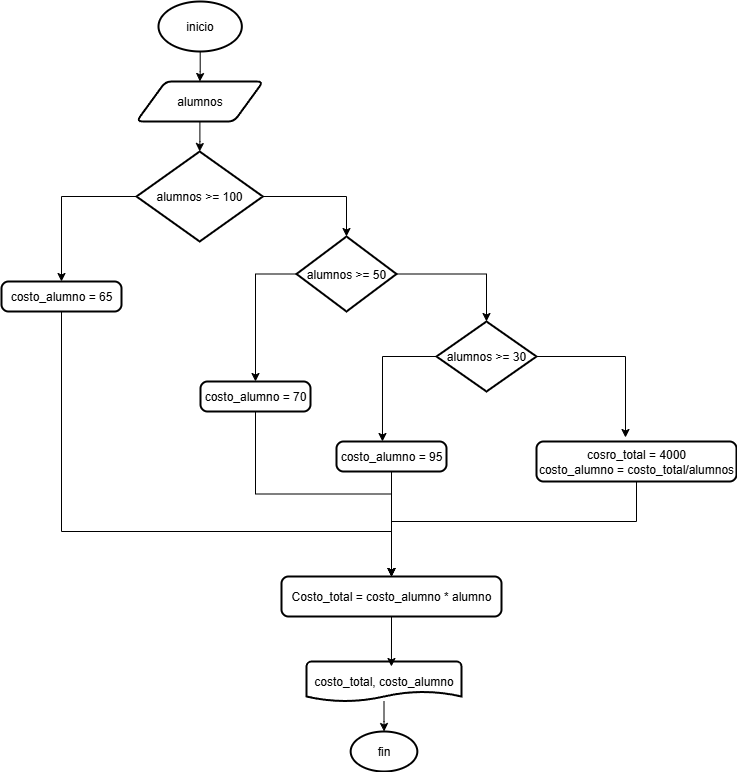

The diagram above was exported from draw.io. Its source (the exported page's mxGraphModel, read from the mxfile embedded in the PNG):
<mxGraphModel dx="1382" dy="757" grid="1" gridSize="10" guides="1" tooltips="1" connect="1" arrows="1" fold="1" page="1" pageScale="1" pageWidth="827" pageHeight="1169" math="0" shadow="0">
  <root>
    <mxCell id="0" />
    <mxCell id="1" parent="0" />
    <mxCell id="rh1CJJ58_X6HUEZhrJbe-3" style="edgeStyle=orthogonalEdgeStyle;rounded=0;orthogonalLoop=1;jettySize=auto;html=1;" edge="1" parent="1" source="rh1CJJ58_X6HUEZhrJbe-1" target="rh1CJJ58_X6HUEZhrJbe-2">
      <mxGeometry relative="1" as="geometry" />
    </mxCell>
    <mxCell id="rh1CJJ58_X6HUEZhrJbe-1" value="inicio" style="strokeWidth=2;html=1;shape=mxgraph.flowchart.start_1;whiteSpace=wrap;" vertex="1" parent="1">
      <mxGeometry x="372" y="10" width="83.33" height="50" as="geometry" />
    </mxCell>
    <mxCell id="rh1CJJ58_X6HUEZhrJbe-2" value="alumnos" style="shape=parallelogram;html=1;strokeWidth=2;perimeter=parallelogramPerimeter;whiteSpace=wrap;rounded=1;arcSize=12;size=0.23;" vertex="1" parent="1">
      <mxGeometry x="350" y="90" width="126.67" height="40" as="geometry" />
    </mxCell>
    <mxCell id="rh1CJJ58_X6HUEZhrJbe-5" value="alumnos &amp;gt;= 30" style="strokeWidth=2;html=1;shape=mxgraph.flowchart.decision;whiteSpace=wrap;" vertex="1" parent="1">
      <mxGeometry x="650" y="330" width="100" height="70" as="geometry" />
    </mxCell>
    <mxCell id="rh1CJJ58_X6HUEZhrJbe-24" style="edgeStyle=orthogonalEdgeStyle;rounded=0;orthogonalLoop=1;jettySize=auto;html=1;" edge="1" parent="1" source="rh1CJJ58_X6HUEZhrJbe-6" target="rh1CJJ58_X6HUEZhrJbe-10">
      <mxGeometry relative="1" as="geometry">
        <Array as="points">
          <mxPoint x="469" y="283" />
        </Array>
      </mxGeometry>
    </mxCell>
    <mxCell id="rh1CJJ58_X6HUEZhrJbe-25" style="edgeStyle=orthogonalEdgeStyle;rounded=0;orthogonalLoop=1;jettySize=auto;html=1;" edge="1" parent="1" source="rh1CJJ58_X6HUEZhrJbe-6" target="rh1CJJ58_X6HUEZhrJbe-5">
      <mxGeometry relative="1" as="geometry" />
    </mxCell>
    <mxCell id="rh1CJJ58_X6HUEZhrJbe-6" value="alumnos &amp;gt;= 50" style="strokeWidth=2;html=1;shape=mxgraph.flowchart.decision;whiteSpace=wrap;" vertex="1" parent="1">
      <mxGeometry x="510" y="245" width="100" height="75" as="geometry" />
    </mxCell>
    <mxCell id="rh1CJJ58_X6HUEZhrJbe-22" style="edgeStyle=orthogonalEdgeStyle;rounded=0;orthogonalLoop=1;jettySize=auto;html=1;" edge="1" parent="1" source="rh1CJJ58_X6HUEZhrJbe-7" target="rh1CJJ58_X6HUEZhrJbe-8">
      <mxGeometry relative="1" as="geometry" />
    </mxCell>
    <mxCell id="rh1CJJ58_X6HUEZhrJbe-7" value="alumnos &amp;gt;= 100" style="strokeWidth=2;html=1;shape=mxgraph.flowchart.decision;whiteSpace=wrap;" vertex="1" parent="1">
      <mxGeometry x="350" y="160" width="126.34" height="90" as="geometry" />
    </mxCell>
    <mxCell id="rh1CJJ58_X6HUEZhrJbe-21" style="edgeStyle=orthogonalEdgeStyle;rounded=0;orthogonalLoop=1;jettySize=auto;html=1;" edge="1" parent="1" source="rh1CJJ58_X6HUEZhrJbe-8" target="rh1CJJ58_X6HUEZhrJbe-12">
      <mxGeometry relative="1" as="geometry">
        <Array as="points">
          <mxPoint x="275" y="540" />
          <mxPoint x="605" y="540" />
        </Array>
      </mxGeometry>
    </mxCell>
    <mxCell id="rh1CJJ58_X6HUEZhrJbe-8" value="costo_alumno = 65" style="rounded=1;whiteSpace=wrap;html=1;absoluteArcSize=1;arcSize=14;strokeWidth=2;" vertex="1" parent="1">
      <mxGeometry x="215" y="290" width="120" height="30" as="geometry" />
    </mxCell>
    <mxCell id="rh1CJJ58_X6HUEZhrJbe-19" style="edgeStyle=orthogonalEdgeStyle;rounded=0;orthogonalLoop=1;jettySize=auto;html=1;entryX=0.5;entryY=0;entryDx=0;entryDy=0;" edge="1" parent="1" source="rh1CJJ58_X6HUEZhrJbe-9" target="rh1CJJ58_X6HUEZhrJbe-12">
      <mxGeometry relative="1" as="geometry" />
    </mxCell>
    <mxCell id="rh1CJJ58_X6HUEZhrJbe-9" value="costo_alumno = 95" style="rounded=1;whiteSpace=wrap;html=1;absoluteArcSize=1;arcSize=14;strokeWidth=2;" vertex="1" parent="1">
      <mxGeometry x="550" y="450" width="110" height="30" as="geometry" />
    </mxCell>
    <mxCell id="rh1CJJ58_X6HUEZhrJbe-20" style="edgeStyle=orthogonalEdgeStyle;rounded=0;orthogonalLoop=1;jettySize=auto;html=1;" edge="1" parent="1" source="rh1CJJ58_X6HUEZhrJbe-10" target="rh1CJJ58_X6HUEZhrJbe-12">
      <mxGeometry relative="1" as="geometry" />
    </mxCell>
    <mxCell id="rh1CJJ58_X6HUEZhrJbe-10" value="costo_alumno = 70" style="rounded=1;whiteSpace=wrap;html=1;absoluteArcSize=1;arcSize=14;strokeWidth=2;" vertex="1" parent="1">
      <mxGeometry x="414" y="390" width="110" height="30" as="geometry" />
    </mxCell>
    <mxCell id="rh1CJJ58_X6HUEZhrJbe-28" style="edgeStyle=orthogonalEdgeStyle;rounded=0;orthogonalLoop=1;jettySize=auto;html=1;entryX=0.5;entryY=0;entryDx=0;entryDy=0;" edge="1" parent="1" source="rh1CJJ58_X6HUEZhrJbe-11" target="rh1CJJ58_X6HUEZhrJbe-12">
      <mxGeometry relative="1" as="geometry">
        <Array as="points">
          <mxPoint x="850" y="530" />
          <mxPoint x="605" y="530" />
        </Array>
      </mxGeometry>
    </mxCell>
    <mxCell id="rh1CJJ58_X6HUEZhrJbe-11" value="cosro_total = 4000&lt;div&gt;costo_alumno = costo_total/alumnos&lt;/div&gt;" style="rounded=1;whiteSpace=wrap;html=1;absoluteArcSize=1;arcSize=14;strokeWidth=2;" vertex="1" parent="1">
      <mxGeometry x="750" y="450" width="200" height="40" as="geometry" />
    </mxCell>
    <mxCell id="rh1CJJ58_X6HUEZhrJbe-12" value="Costo_total = costo_alumno * alumno" style="rounded=1;whiteSpace=wrap;html=1;absoluteArcSize=1;arcSize=14;strokeWidth=2;" vertex="1" parent="1">
      <mxGeometry x="495" y="585" width="220" height="40" as="geometry" />
    </mxCell>
    <mxCell id="rh1CJJ58_X6HUEZhrJbe-14" style="edgeStyle=orthogonalEdgeStyle;rounded=0;orthogonalLoop=1;jettySize=auto;html=1;entryX=0.5;entryY=0;entryDx=0;entryDy=0;entryPerimeter=0;" edge="1" parent="1" source="rh1CJJ58_X6HUEZhrJbe-2" target="rh1CJJ58_X6HUEZhrJbe-7">
      <mxGeometry relative="1" as="geometry" />
    </mxCell>
    <mxCell id="rh1CJJ58_X6HUEZhrJbe-23" style="edgeStyle=orthogonalEdgeStyle;rounded=0;orthogonalLoop=1;jettySize=auto;html=1;entryX=0.5;entryY=0;entryDx=0;entryDy=0;entryPerimeter=0;" edge="1" parent="1" source="rh1CJJ58_X6HUEZhrJbe-7" target="rh1CJJ58_X6HUEZhrJbe-6">
      <mxGeometry relative="1" as="geometry" />
    </mxCell>
    <mxCell id="rh1CJJ58_X6HUEZhrJbe-26" style="edgeStyle=orthogonalEdgeStyle;rounded=0;orthogonalLoop=1;jettySize=auto;html=1;entryX=0.418;entryY=0;entryDx=0;entryDy=0;entryPerimeter=0;" edge="1" parent="1" source="rh1CJJ58_X6HUEZhrJbe-5" target="rh1CJJ58_X6HUEZhrJbe-9">
      <mxGeometry relative="1" as="geometry">
        <Array as="points">
          <mxPoint x="596" y="365" />
        </Array>
      </mxGeometry>
    </mxCell>
    <mxCell id="rh1CJJ58_X6HUEZhrJbe-27" style="edgeStyle=orthogonalEdgeStyle;rounded=0;orthogonalLoop=1;jettySize=auto;html=1;entryX=0.445;entryY=-0.1;entryDx=0;entryDy=0;entryPerimeter=0;" edge="1" parent="1" source="rh1CJJ58_X6HUEZhrJbe-5" target="rh1CJJ58_X6HUEZhrJbe-11">
      <mxGeometry relative="1" as="geometry">
        <Array as="points">
          <mxPoint x="839" y="365" />
        </Array>
      </mxGeometry>
    </mxCell>
    <mxCell id="rh1CJJ58_X6HUEZhrJbe-32" style="edgeStyle=orthogonalEdgeStyle;rounded=0;orthogonalLoop=1;jettySize=auto;html=1;" edge="1" parent="1" source="rh1CJJ58_X6HUEZhrJbe-29" target="rh1CJJ58_X6HUEZhrJbe-30">
      <mxGeometry relative="1" as="geometry" />
    </mxCell>
    <mxCell id="rh1CJJ58_X6HUEZhrJbe-29" value="costo_total, costo_alumno" style="strokeWidth=2;html=1;shape=mxgraph.flowchart.document2;whiteSpace=wrap;size=0.25;" vertex="1" parent="1">
      <mxGeometry x="520" y="670" width="155" height="40" as="geometry" />
    </mxCell>
    <mxCell id="rh1CJJ58_X6HUEZhrJbe-30" value="fin" style="strokeWidth=2;html=1;shape=mxgraph.flowchart.start_1;whiteSpace=wrap;" vertex="1" parent="1">
      <mxGeometry x="564.16" y="740" width="66.67" height="40" as="geometry" />
    </mxCell>
    <mxCell id="rh1CJJ58_X6HUEZhrJbe-31" style="edgeStyle=orthogonalEdgeStyle;rounded=0;orthogonalLoop=1;jettySize=auto;html=1;entryX=0.548;entryY=0.125;entryDx=0;entryDy=0;entryPerimeter=0;" edge="1" parent="1" source="rh1CJJ58_X6HUEZhrJbe-12" target="rh1CJJ58_X6HUEZhrJbe-29">
      <mxGeometry relative="1" as="geometry" />
    </mxCell>
  </root>
</mxGraphModel>